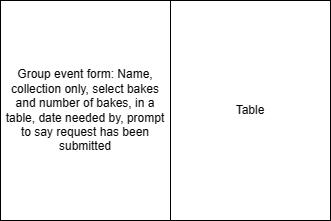

The diagram above was exported from draw.io. Its source (the exported page's mxGraphModel, read from the mxfile embedded in the PNG):
<mxGraphModel dx="737" dy="462" grid="1" gridSize="10" guides="1" tooltips="1" connect="1" arrows="1" fold="1" page="1" pageScale="1" pageWidth="850" pageHeight="1100" math="0" shadow="0">
  <root>
    <mxCell id="0" />
    <mxCell id="1" parent="0" />
    <mxCell id="8VV3ylWd2roFdrVNQLGf-1" value="Group event form: Name, collection only, select bakes and number of bakes, in a table, date needed by, prompt to say request has been submitted" style="rounded=0;whiteSpace=wrap;html=1;" vertex="1" parent="1">
      <mxGeometry x="180" y="80" width="170" height="220" as="geometry" />
    </mxCell>
    <mxCell id="8VV3ylWd2roFdrVNQLGf-2" value="Table" style="rounded=0;whiteSpace=wrap;html=1;" vertex="1" parent="1">
      <mxGeometry x="350" y="80" width="160" height="220" as="geometry" />
    </mxCell>
  </root>
</mxGraphModel>